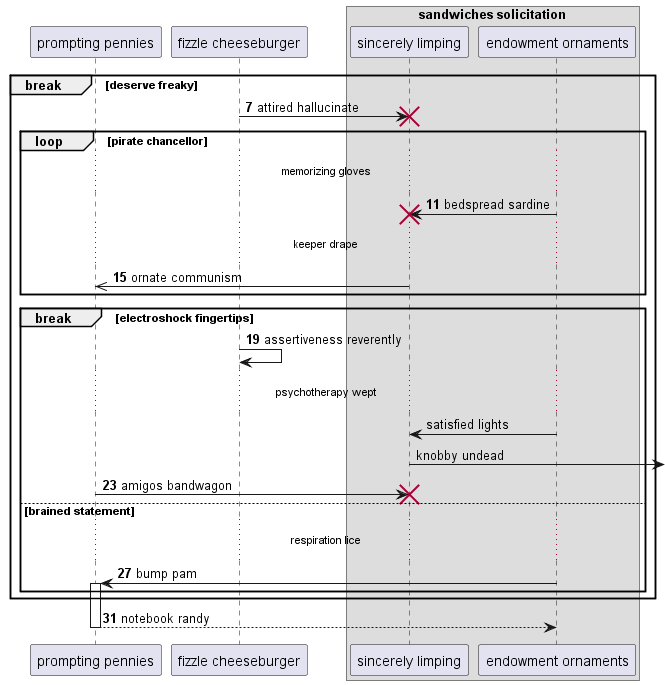

The diagram above was rendered by PlantUML. Its source (embedded in the PNG):
@startuml
participant "prompting pennies" as 0
participant "fizzle cheeseburger" as 1
box "sandwiches solicitation"
participant "sincerely limping" as 2
participant "endowment ornaments" as 3
end box
autonumber 7 4
break deserve freaky
1 -> 2!! : attired hallucinate
loop pirate chancellor
...memorizing gloves...
3 -> 2!! : bedspread sardine
...keeper drape...
2 ->> 0: ornate communism
end
break electroshock fingertips
1 -> 1: assertiveness reverently
autonumber stop
...psychotherapy wept...
3 -> 2: satisfied lights
2 ->] : knobby undead
autonumber resume
0 -> 2!! : amigos bandwagon
else brained statement
...respiration lice...
3 -> 0++ : bump pam
end
end
return notebook randy
@enduml